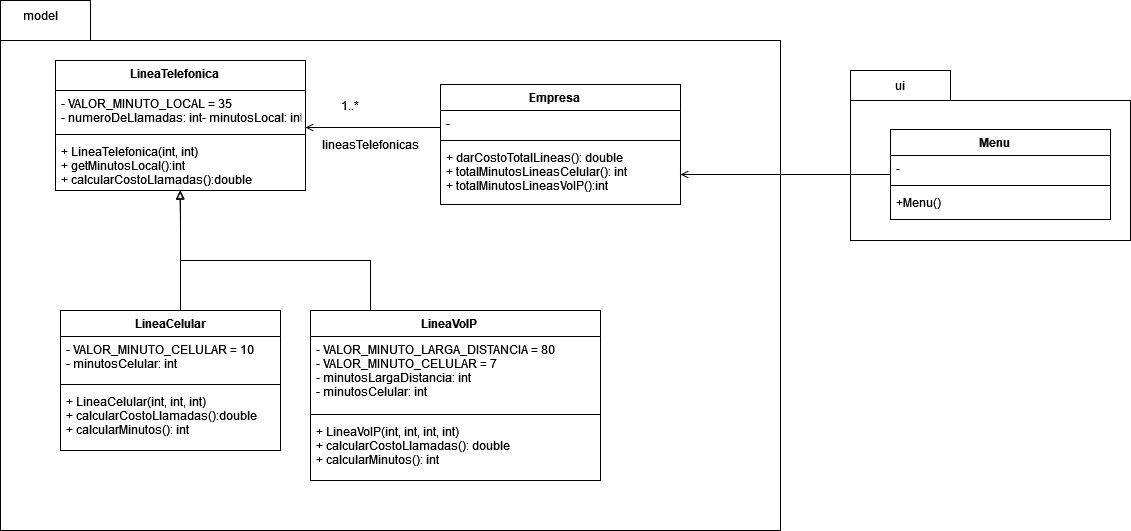

The diagram above was exported from draw.io. Its source (the exported page's mxGraphModel, read from the mxfile embedded in the PNG):
<mxGraphModel dx="1038" dy="564" grid="1" gridSize="10" guides="1" tooltips="1" connect="1" arrows="1" fold="1" page="1" pageScale="1" pageWidth="827" pageHeight="1169" math="0" shadow="0">
  <root>
    <mxCell id="WIyWlLk6GJQsqaUBKTNV-0" />
    <mxCell id="WIyWlLk6GJQsqaUBKTNV-1" parent="WIyWlLk6GJQsqaUBKTNV-0" />
    <mxCell id="G0gNzmxWy25DcZAa8LPF-32" value="" style="shape=folder;fontStyle=1;spacingTop=10;tabWidth=100;tabHeight=30;tabPosition=left;html=1;" parent="WIyWlLk6GJQsqaUBKTNV-1" vertex="1">
      <mxGeometry x="1040" y="170" width="280" height="170" as="geometry" />
    </mxCell>
    <mxCell id="G0gNzmxWy25DcZAa8LPF-26" value="" style="shape=folder;fontStyle=1;spacingTop=10;tabWidth=90;tabHeight=40;tabPosition=left;html=1;" parent="WIyWlLk6GJQsqaUBKTNV-1" vertex="1">
      <mxGeometry x="190" y="100" width="780" height="530" as="geometry" />
    </mxCell>
    <mxCell id="G0gNzmxWy25DcZAa8LPF-0" value="LineaTelefonica    " style="swimlane;fontStyle=1;align=center;verticalAlign=top;childLayout=stackLayout;horizontal=1;startSize=30;horizontalStack=0;resizeParent=1;resizeParentMax=0;resizeLast=0;collapsible=1;marginBottom=0;" parent="WIyWlLk6GJQsqaUBKTNV-1" vertex="1">
      <mxGeometry x="245" y="160" width="250" height="130" as="geometry" />
    </mxCell>
    <mxCell id="G0gNzmxWy25DcZAa8LPF-1" value="- VALOR_MINUTO_LOCAL = 35&#10;- numeroDeLlamadas: int- minutosLocal: int&#10;" style="text;strokeColor=none;fillColor=none;align=left;verticalAlign=top;spacingLeft=4;spacingRight=4;overflow=hidden;rotatable=0;points=[[0,0.5],[1,0.5]];portConstraint=eastwest;" parent="G0gNzmxWy25DcZAa8LPF-0" vertex="1">
      <mxGeometry y="30" width="250" height="40" as="geometry" />
    </mxCell>
    <mxCell id="G0gNzmxWy25DcZAa8LPF-2" value="" style="line;strokeWidth=1;fillColor=none;align=left;verticalAlign=middle;spacingTop=-1;spacingLeft=3;spacingRight=3;rotatable=0;labelPosition=right;points=[];portConstraint=eastwest;" parent="G0gNzmxWy25DcZAa8LPF-0" vertex="1">
      <mxGeometry y="70" width="250" height="8" as="geometry" />
    </mxCell>
    <mxCell id="G0gNzmxWy25DcZAa8LPF-3" value="+ LineaTelefonica(int, int)&#10;+ getMinutosLocal():int &#10;+ calcularCostoLlamadas():double" style="text;strokeColor=none;fillColor=none;align=left;verticalAlign=top;spacingLeft=4;spacingRight=4;overflow=hidden;rotatable=0;points=[[0,0.5],[1,0.5]];portConstraint=eastwest;" parent="G0gNzmxWy25DcZAa8LPF-0" vertex="1">
      <mxGeometry y="78" width="250" height="52" as="geometry" />
    </mxCell>
    <mxCell id="G0gNzmxWy25DcZAa8LPF-16" style="edgeStyle=orthogonalEdgeStyle;rounded=0;orthogonalLoop=1;jettySize=auto;html=1;entryX=0.499;entryY=0.994;entryDx=0;entryDy=0;entryPerimeter=0;endArrow=block;endFill=0;" parent="WIyWlLk6GJQsqaUBKTNV-1" source="G0gNzmxWy25DcZAa8LPF-8" target="G0gNzmxWy25DcZAa8LPF-3" edge="1">
      <mxGeometry relative="1" as="geometry">
        <Array as="points">
          <mxPoint x="370" y="330" />
          <mxPoint x="370" y="330" />
        </Array>
      </mxGeometry>
    </mxCell>
    <mxCell id="G0gNzmxWy25DcZAa8LPF-8" value="LineaCelular" style="swimlane;fontStyle=1;align=center;verticalAlign=top;childLayout=stackLayout;horizontal=1;startSize=26;horizontalStack=0;resizeParent=1;resizeParentMax=0;resizeLast=0;collapsible=1;marginBottom=0;" parent="WIyWlLk6GJQsqaUBKTNV-1" vertex="1">
      <mxGeometry x="250" y="410" width="220" height="140" as="geometry" />
    </mxCell>
    <mxCell id="G0gNzmxWy25DcZAa8LPF-9" value="- VALOR_MINUTO_CELULAR = 10&#10;- minutosCelular: int" style="text;strokeColor=none;fillColor=none;align=left;verticalAlign=top;spacingLeft=4;spacingRight=4;overflow=hidden;rotatable=0;points=[[0,0.5],[1,0.5]];portConstraint=eastwest;" parent="G0gNzmxWy25DcZAa8LPF-8" vertex="1">
      <mxGeometry y="26" width="220" height="44" as="geometry" />
    </mxCell>
    <mxCell id="G0gNzmxWy25DcZAa8LPF-10" value="" style="line;strokeWidth=1;fillColor=none;align=left;verticalAlign=middle;spacingTop=-1;spacingLeft=3;spacingRight=3;rotatable=0;labelPosition=right;points=[];portConstraint=eastwest;" parent="G0gNzmxWy25DcZAa8LPF-8" vertex="1">
      <mxGeometry y="70" width="220" height="8" as="geometry" />
    </mxCell>
    <mxCell id="G0gNzmxWy25DcZAa8LPF-11" value="+ LineaCelular(int, int, int)&#10;+ calcularCostoLlamadas():double&#10;+ calcularMinutos(): int&#10;" style="text;strokeColor=none;fillColor=none;align=left;verticalAlign=top;spacingLeft=4;spacingRight=4;overflow=hidden;rotatable=0;points=[[0,0.5],[1,0.5]];portConstraint=eastwest;" parent="G0gNzmxWy25DcZAa8LPF-8" vertex="1">
      <mxGeometry y="78" width="220" height="62" as="geometry" />
    </mxCell>
    <mxCell id="G0gNzmxWy25DcZAa8LPF-18" style="edgeStyle=orthogonalEdgeStyle;rounded=0;orthogonalLoop=1;jettySize=auto;html=1;entryX=0.498;entryY=1.015;entryDx=0;entryDy=0;entryPerimeter=0;endArrow=block;endFill=0;" parent="WIyWlLk6GJQsqaUBKTNV-1" source="G0gNzmxWy25DcZAa8LPF-12" target="G0gNzmxWy25DcZAa8LPF-3" edge="1">
      <mxGeometry relative="1" as="geometry">
        <Array as="points">
          <mxPoint x="560" y="360" />
          <mxPoint x="370" y="360" />
          <mxPoint x="370" y="315" />
        </Array>
      </mxGeometry>
    </mxCell>
    <mxCell id="G0gNzmxWy25DcZAa8LPF-12" value="LineaVoIP    " style="swimlane;fontStyle=1;align=center;verticalAlign=top;childLayout=stackLayout;horizontal=1;startSize=26;horizontalStack=0;resizeParent=1;resizeParentMax=0;resizeLast=0;collapsible=1;marginBottom=0;" parent="WIyWlLk6GJQsqaUBKTNV-1" vertex="1">
      <mxGeometry x="500" y="410" width="290" height="170" as="geometry" />
    </mxCell>
    <mxCell id="G0gNzmxWy25DcZAa8LPF-13" value="- VALOR_MINUTO_LARGA_DISTANCIA = 80&#10;- VALOR_MINUTO_CELULAR = 7&#10;- minutosLargaDistancia: int&#10;- minutosCelular: int&#10;" style="text;strokeColor=none;fillColor=none;align=left;verticalAlign=top;spacingLeft=4;spacingRight=4;overflow=hidden;rotatable=0;points=[[0,0.5],[1,0.5]];portConstraint=eastwest;" parent="G0gNzmxWy25DcZAa8LPF-12" vertex="1">
      <mxGeometry y="26" width="290" height="74" as="geometry" />
    </mxCell>
    <mxCell id="G0gNzmxWy25DcZAa8LPF-14" value="" style="line;strokeWidth=1;fillColor=none;align=left;verticalAlign=middle;spacingTop=-1;spacingLeft=3;spacingRight=3;rotatable=0;labelPosition=right;points=[];portConstraint=eastwest;" parent="G0gNzmxWy25DcZAa8LPF-12" vertex="1">
      <mxGeometry y="100" width="290" height="8" as="geometry" />
    </mxCell>
    <mxCell id="G0gNzmxWy25DcZAa8LPF-15" value="+ LineaVoIP(int, int, int, int)&#10;+ calcularCostoLlamadas(): double&#10;+ calcularMinutos(): int&#10;" style="text;strokeColor=none;fillColor=none;align=left;verticalAlign=top;spacingLeft=4;spacingRight=4;overflow=hidden;rotatable=0;points=[[0,0.5],[1,0.5]];portConstraint=eastwest;" parent="G0gNzmxWy25DcZAa8LPF-12" vertex="1">
      <mxGeometry y="108" width="290" height="62" as="geometry" />
    </mxCell>
    <mxCell id="G0gNzmxWy25DcZAa8LPF-23" style="edgeStyle=orthogonalEdgeStyle;rounded=0;orthogonalLoop=1;jettySize=auto;html=1;endArrow=open;endFill=0;" parent="WIyWlLk6GJQsqaUBKTNV-1" source="G0gNzmxWy25DcZAa8LPF-19" target="G0gNzmxWy25DcZAa8LPF-1" edge="1">
      <mxGeometry relative="1" as="geometry">
        <Array as="points">
          <mxPoint x="620" y="227" />
          <mxPoint x="620" y="227" />
        </Array>
      </mxGeometry>
    </mxCell>
    <mxCell id="G0gNzmxWy25DcZAa8LPF-19" value="Empresa    " style="swimlane;fontStyle=1;align=center;verticalAlign=top;childLayout=stackLayout;horizontal=1;startSize=26;horizontalStack=0;resizeParent=1;resizeParentMax=0;resizeLast=0;collapsible=1;marginBottom=0;" parent="WIyWlLk6GJQsqaUBKTNV-1" vertex="1">
      <mxGeometry x="630" y="184" width="240" height="120" as="geometry" />
    </mxCell>
    <mxCell id="G0gNzmxWy25DcZAa8LPF-20" value="-" style="text;strokeColor=none;fillColor=none;align=left;verticalAlign=top;spacingLeft=4;spacingRight=4;overflow=hidden;rotatable=0;points=[[0,0.5],[1,0.5]];portConstraint=eastwest;" parent="G0gNzmxWy25DcZAa8LPF-19" vertex="1">
      <mxGeometry y="26" width="240" height="26" as="geometry" />
    </mxCell>
    <mxCell id="G0gNzmxWy25DcZAa8LPF-21" value="" style="line;strokeWidth=1;fillColor=none;align=left;verticalAlign=middle;spacingTop=-1;spacingLeft=3;spacingRight=3;rotatable=0;labelPosition=right;points=[];portConstraint=eastwest;" parent="G0gNzmxWy25DcZAa8LPF-19" vertex="1">
      <mxGeometry y="52" width="240" height="8" as="geometry" />
    </mxCell>
    <mxCell id="G0gNzmxWy25DcZAa8LPF-22" value="+ darCostoTotalLineas(): double&#10;+ totalMinutosLineasCelular(): int&#10;+ totalMinutosLineasVoIP():int&#10;" style="text;strokeColor=none;fillColor=none;align=left;verticalAlign=top;spacingLeft=4;spacingRight=4;overflow=hidden;rotatable=0;points=[[0,0.5],[1,0.5]];portConstraint=eastwest;" parent="G0gNzmxWy25DcZAa8LPF-19" vertex="1">
      <mxGeometry y="60" width="240" height="60" as="geometry" />
    </mxCell>
    <mxCell id="G0gNzmxWy25DcZAa8LPF-24" value="1..*" style="text;html=1;strokeColor=none;fillColor=none;align=center;verticalAlign=middle;whiteSpace=wrap;rounded=0;" parent="WIyWlLk6GJQsqaUBKTNV-1" vertex="1">
      <mxGeometry x="510" y="190" width="60" height="30" as="geometry" />
    </mxCell>
    <mxCell id="G0gNzmxWy25DcZAa8LPF-25" value="lineasTelefonicas" style="text;html=1;strokeColor=none;fillColor=none;align=center;verticalAlign=middle;whiteSpace=wrap;rounded=0;" parent="WIyWlLk6GJQsqaUBKTNV-1" vertex="1">
      <mxGeometry x="510" y="229" width="100" height="30" as="geometry" />
    </mxCell>
    <mxCell id="G0gNzmxWy25DcZAa8LPF-31" style="edgeStyle=orthogonalEdgeStyle;rounded=0;orthogonalLoop=1;jettySize=auto;html=1;entryX=1;entryY=0.5;entryDx=0;entryDy=0;endArrow=open;endFill=0;" parent="WIyWlLk6GJQsqaUBKTNV-1" source="G0gNzmxWy25DcZAa8LPF-27" target="G0gNzmxWy25DcZAa8LPF-22" edge="1">
      <mxGeometry relative="1" as="geometry" />
    </mxCell>
    <mxCell id="G0gNzmxWy25DcZAa8LPF-27" value="Menu    " style="swimlane;fontStyle=1;align=center;verticalAlign=top;childLayout=stackLayout;horizontal=1;startSize=26;horizontalStack=0;resizeParent=1;resizeParentMax=0;resizeLast=0;collapsible=1;marginBottom=0;" parent="WIyWlLk6GJQsqaUBKTNV-1" vertex="1">
      <mxGeometry x="1080" y="229" width="220" height="90" as="geometry" />
    </mxCell>
    <mxCell id="G0gNzmxWy25DcZAa8LPF-28" value="-" style="text;strokeColor=none;fillColor=none;align=left;verticalAlign=top;spacingLeft=4;spacingRight=4;overflow=hidden;rotatable=0;points=[[0,0.5],[1,0.5]];portConstraint=eastwest;" parent="G0gNzmxWy25DcZAa8LPF-27" vertex="1">
      <mxGeometry y="26" width="220" height="26" as="geometry" />
    </mxCell>
    <mxCell id="G0gNzmxWy25DcZAa8LPF-29" value="" style="line;strokeWidth=1;fillColor=none;align=left;verticalAlign=middle;spacingTop=-1;spacingLeft=3;spacingRight=3;rotatable=0;labelPosition=right;points=[];portConstraint=eastwest;" parent="G0gNzmxWy25DcZAa8LPF-27" vertex="1">
      <mxGeometry y="52" width="220" height="8" as="geometry" />
    </mxCell>
    <mxCell id="G0gNzmxWy25DcZAa8LPF-30" value="+Menu()&#10;" style="text;strokeColor=none;fillColor=none;align=left;verticalAlign=top;spacingLeft=4;spacingRight=4;overflow=hidden;rotatable=0;points=[[0,0.5],[1,0.5]];portConstraint=eastwest;" parent="G0gNzmxWy25DcZAa8LPF-27" vertex="1">
      <mxGeometry y="60" width="220" height="30" as="geometry" />
    </mxCell>
    <mxCell id="G0gNzmxWy25DcZAa8LPF-33" value="ui" style="text;html=1;strokeColor=none;fillColor=none;align=center;verticalAlign=middle;whiteSpace=wrap;rounded=0;" parent="WIyWlLk6GJQsqaUBKTNV-1" vertex="1">
      <mxGeometry x="1060" y="170" width="60" height="30" as="geometry" />
    </mxCell>
    <mxCell id="G0gNzmxWy25DcZAa8LPF-34" value="model" style="text;html=1;strokeColor=none;fillColor=none;align=center;verticalAlign=middle;whiteSpace=wrap;rounded=0;" parent="WIyWlLk6GJQsqaUBKTNV-1" vertex="1">
      <mxGeometry x="200" y="100" width="60" height="30" as="geometry" />
    </mxCell>
  </root>
</mxGraphModel>